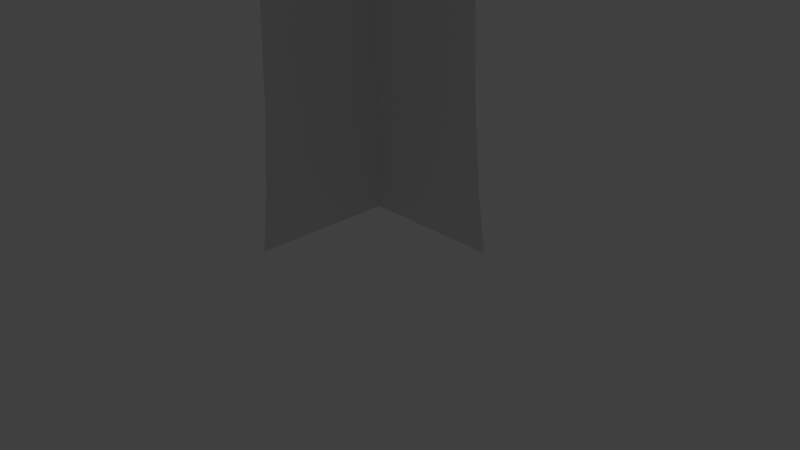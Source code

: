 # Source: edificio1.blend  (saved by Blender 2.71.0; exported with 4.5.12 LTS)
import bpy
from mathutils import Matrix  # noqa: F401  (used for matrix-valued properties, if any)

bpy.ops.wm.read_factory_settings(use_empty=True)
scene = bpy.context.scene
scene.name = 'Scene'

# ---- collections
col_collection_1 = bpy.data.collections.new('Collection 1'); scene.collection.children.link(col_collection_1)

# ---- materials (node trees are filled in below, after node groups)
mat_material = bpy.data.materials.new('Material')
mat_material.alpha_threshold = 0.0
mat_material.use_transparent_shadow = False
mat_material.roughness = 0.5
mat_material.line_color = (0.0, 0.0, 0.0, 1.0)

# ---- material node trees

# ---- world
world_world = bpy.data.worlds.new('World'); scene.world = world_world
world_world.color = (0.05088, 0.05088, 0.05088)
world_world.use_sun_shadow = False
world_world.sun_shadow_jitter_overblur = 0.0
world_world.cycles.sampling_method = 'MANUAL'
world_world.cycles.sample_map_resolution = 256

# ---- cameras
cam_camera = bpy.data.cameras.new('Camera')
cam_camera.clip_end = 100.0
cam_camera.lens = 35.0
cam_camera.sensor_width = 32.0
cam_camera.sensor_height = 18.0
cam_camera.ortho_scale = 7.314
cam_camera.dof.focus_distance = 0.0
cam_camera.dof.aperture_fstop = 128.0

# ---- lights
light_lamp_001 = bpy.data.lights.new('Lamp.001', 'POINT')
light_lamp_001.transmission_factor = 0.0
light_lamp_001.cutoff_distance = 30.0
light_lamp_001.energy = 100.0
light_lamp_001.shadow_buffer_clip_start = 1.001
light_lamp_001.shadow_soft_size = 0.1
light_lamp_001.shadow_maximum_resolution = 0.006
light_lamp_001.use_absolute_resolution = True
light_lamp_001.cycles.use_multiple_importance_sampling = False
light_lamp = bpy.data.lights.new('Lamp', 'POINT')
light_lamp.transmission_factor = 0.0
light_lamp.cutoff_distance = 30.0
light_lamp.energy = 100.0
light_lamp.shadow_buffer_clip_start = 1.001
light_lamp.shadow_soft_size = 0.1
light_lamp.shadow_maximum_resolution = 0.006
light_lamp.use_absolute_resolution = True
light_lamp.cycles.use_multiple_importance_sampling = False

# ---- meshes
me_cube = bpy.data.meshes.new('Cube')
me_cube.from_pydata([(1.0, 1.0, -1.0), (-0.9084, -0.8168, 0.0), (-1.0, -1.0, -1.0), (-1.0, 1.0, -1.0), (0.9851, 0.9925, 1.0), (0.8168, 0.9084, 0.0), (-0.9925, -0.9851, 1.0), (-0.9925, 0.9925, 1.0), (-0.9084, 0.9084, 0.0), (0.9336, 0.9668, 0.8317), (-0.9668, -0.9336, 0.8317), (-0.9668, 0.9668, 0.8317), (-0.9579, 0.9579, -0.7152), (-0.9579, -0.9158, -0.7152), (0.9158, 0.9579, -0.7152), (0.8557, 0.9279, 0.4158), (-0.9279, -0.8557, 0.4158), (-0.9279, 0.9279, 0.4158), (-0.9261, 0.9261, -0.3576), (-0.9261, -0.8523, -0.3576), (0.8523, 0.9261, -0.3576), (0.9011, 0.9506, 0.6238), (-0.9506, -0.9011, 0.6238), (-0.9506, 0.9506, 0.6238), (0.825, 0.9125, 0.2079), (-0.9125, -0.825, 0.2079), (-0.9125, 0.9125, 0.2079)], [], [(24, 5, 8, 26), (19, 1, 8, 18), (10, 6, 7, 11), (14, 0, 3, 12), (4, 9, 11, 7), (22, 10, 11, 23), (2, 13, 12, 3), (20, 14, 12, 18), (21, 15, 17, 23), (25, 16, 17, 26), (13, 19, 18, 12), (5, 20, 18, 8), (16, 22, 23, 17), (9, 21, 23, 11), (15, 24, 26, 17), (1, 25, 26, 8)])
_uv = me_cube.uv_layers.new(name='UVMap')
_uv.uv.foreach_set('vector', [0.9486, 0.5931, 0.9457, 0.4949, 0.06521, 0.4949, 0.06379, 0.5931, 0.06568, 0.326, 0.06138, 0.4949, 0.9419, 0.4949, 0.9398, 0.326, 0.05005, 0.8878, 0.03972, 0.9675, 0.9528, 0.9675, 0.9476, 0.8878, 0.9372, 0.157, 0.9674, 0.02158, 0.05438, 0.02158, 0.0695, 0.157, 0.9674, 0.9675, 0.9571, 0.8878, 0.05954, 0.8878, 0.05437, 0.9675, 0.05288, 0.7896, 0.05005, 0.8878, 0.9476, 0.8878, 0.9462, 0.7896, 0.03972, 0.02158, 0.06997, 0.157, 0.9376, 0.157, 0.9528, 0.02158, 0.9415, 0.326, 0.9372, 0.157, 0.0695, 0.157, 0.06735, 0.326, 0.9542, 0.7896, 0.9514, 0.6913, 0.06237, 0.6913, 0.06096, 0.7896, 0.05855, 0.5931, 0.05572, 0.6913, 0.9448, 0.6913, 0.9433, 0.5931, 0.06997, 0.157, 0.06568, 0.326, 0.9398, 0.326, 0.9376, 0.157, 0.9457, 0.4949, 0.9415, 0.326, 0.06735, 0.326, 0.06521, 0.4949, 0.05572, 0.6913, 0.05288, 0.7896, 0.9462, 0.7896, 0.9448, 0.6913, 0.9571, 0.8878, 0.9542, 0.7896, 0.06096, 0.7896, 0.05954, 0.8878, 0.9514, 0.6913, 0.9486, 0.5931, 0.06379, 0.5931, 0.06237, 0.6913, 0.06138, 0.4949, 0.05855, 0.5931, 0.9433, 0.5931, 0.9419, 0.4949])
me_cube.materials.append(mat_material)
me_cube.use_remesh_preserve_volume = False
me_cube.use_remesh_preserve_attributes = False
me_cube.use_mirror_vertex_groups = False
me_cube.update()

# ---- objects
ob_lamp_001 = bpy.data.objects.new('Lamp.001', light_lamp_001)
ob_cube = bpy.data.objects.new('Cube', me_cube)
ob_lamp = bpy.data.objects.new('Lamp', light_lamp)
ob_camera = bpy.data.objects.new('Camera', cam_camera)

# ---- transforms, parenting, visibility, modifiers, constraints
ob_lamp_001.location = (-0.3168, 3.941, 5.904)
ob_lamp_001.rotation_euler = (0.6503, 0.05522, 1.866)
ob_lamp_001.lock_rotations_4d = False
ob_lamp_001.empty_display_type = 'ARROWS'
ob_lamp_001.color = (0.0, 0.0, 0.0, 0.0)
ob_lamp_001.lineart.crease_threshold = 0.0
ob_cube.location = (0.0, 0.0, 3.02)
ob_cube.scale = (1.0, 1.0, 3.0)
ob_cube.lock_rotations_4d = False
ob_cube.empty_display_type = 'ARROWS'
ob_cube.lineart.crease_threshold = 0.0
ob_lamp.location = (-8.342, 1.005, 5.904)
ob_lamp.rotation_euler = (0.6503, 0.05522, 1.866)
ob_lamp.lock_rotations_4d = False
ob_lamp.empty_display_type = 'ARROWS'
ob_lamp.color = (0.0, 0.0, 0.0, 0.0)
ob_lamp.lineart.crease_threshold = 0.0
ob_camera.location = (7.481, -6.508, 5.344)
ob_camera.rotation_euler = (1.109, 0.01082, 0.8149)
ob_camera.lock_rotations_4d = False
ob_camera.empty_display_type = 'ARROWS'
ob_camera.color = (0.0, 0.0, 0.0, 0.0)
ob_camera.display_type = 'WIRE'
ob_camera.lineart.crease_threshold = 0.0

# ---- collection membership
col_collection_1.objects.link(ob_lamp_001)
col_collection_1.objects.link(ob_cube)
col_collection_1.objects.link(ob_lamp)
col_collection_1.objects.link(ob_camera)

# ---- scene / render settings (as saved in the file)
scene.camera = ob_camera
scene.frame_start = 1; scene.frame_end = 250; scene.frame_set(1)
scene.render.engine = 'BLENDER_EEVEE_NEXT'
scene.render.resolution_percentage = 50
scene.render.dither_intensity = 0.0
scene.cycles.use_denoising = False
scene.cycles.samples = 10
scene.cycles.sampling_pattern = 'TABULATED_SOBOL'
scene.cycles.light_sampling_threshold = 0.0
scene.cycles.use_adaptive_sampling = False
scene.cycles.use_light_tree = False
scene.cycles.blur_glossy = 0.0
scene.cycles.volume_bounces = 1
scene.cycles.pixel_filter_type = 'GAUSSIAN'
scene.cycles.sample_clamp_indirect = 0.0
scene.view_settings.view_transform = 'Standard'
bpy.context.view_layer.update()
